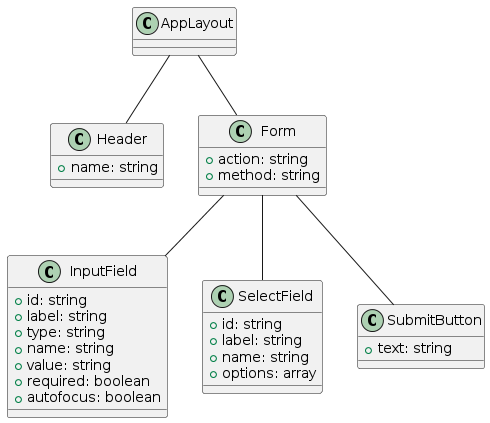

The diagram above was rendered by PlantUML. Its source (embedded in the PNG):
@startuml
class AppLayout

class Header {
    +name: string
}

class Form {
    +action: string
    +method: string
}

class InputField {
    +id: string
    +label: string
    +type: string
    +name: string
    +value: string
    +required: boolean
    +autofocus: boolean
}

class SelectField {
    +id: string
    +label: string
    +name: string
    +options: array
}

class SubmitButton {
    +text: string
}

AppLayout -- Header
AppLayout -- Form
Form -- InputField
Form -- SelectField
Form -- SubmitButton
@enduml